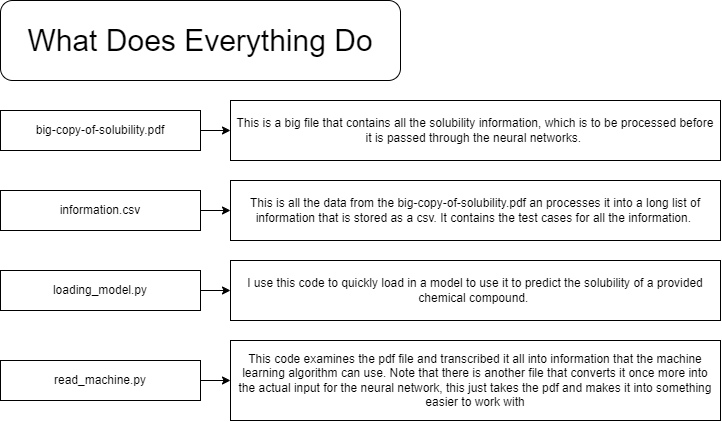

The diagram above was exported from draw.io. Its source (the exported page's mxGraphModel, read from the mxfile embedded in the PNG):
<mxGraphModel dx="971" dy="587" grid="1" gridSize="10" guides="1" tooltips="1" connect="1" arrows="1" fold="1" page="1" pageScale="1" pageWidth="850" pageHeight="1100" math="0" shadow="0">
  <root>
    <mxCell id="0" />
    <mxCell id="1" parent="0" />
    <mxCell id="2" value="What Does Everything Do" style="whiteSpace=wrap;html=1;rounded=1;fontSize=30;" parent="1" vertex="1">
      <mxGeometry x="40" y="40" width="400" height="80" as="geometry" />
    </mxCell>
    <mxCell id="5" style="edgeStyle=none;html=1;exitX=1;exitY=0.5;exitDx=0;exitDy=0;entryX=0;entryY=0.5;entryDx=0;entryDy=0;" parent="1" source="3" target="4" edge="1">
      <mxGeometry relative="1" as="geometry" />
    </mxCell>
    <mxCell id="3" value="big-copy-of-solubility.pdf" style="whiteSpace=wrap;html=1;" parent="1" vertex="1">
      <mxGeometry x="40" y="150" width="200" height="40" as="geometry" />
    </mxCell>
    <mxCell id="4" value="This is a big file that contains all the solubility information, which is to be processed before it is passed through the neural networks.&amp;nbsp;" style="whiteSpace=wrap;html=1;spacingLeft=5;spacingRight=5;" parent="1" vertex="1">
      <mxGeometry x="270" y="140" width="490" height="60" as="geometry" />
    </mxCell>
    <mxCell id="6" style="edgeStyle=none;html=1;exitX=1;exitY=0.5;exitDx=0;exitDy=0;entryX=0;entryY=0.5;entryDx=0;entryDy=0;" parent="1" source="7" target="8" edge="1">
      <mxGeometry relative="1" as="geometry" />
    </mxCell>
    <mxCell id="7" value="information.csv" style="whiteSpace=wrap;html=1;" parent="1" vertex="1">
      <mxGeometry x="40" y="230" width="200" height="40" as="geometry" />
    </mxCell>
    <mxCell id="8" value="This is all the data from the big-copy-of-solubility.pdf an processes it into a long list of information that is stored as a csv. It contains the test cases for all the information.&amp;nbsp;" style="whiteSpace=wrap;html=1;spacingLeft=5;spacingRight=5;" parent="1" vertex="1">
      <mxGeometry x="270" y="220" width="490" height="60" as="geometry" />
    </mxCell>
    <mxCell id="9" style="edgeStyle=none;html=1;exitX=1;exitY=0.5;exitDx=0;exitDy=0;entryX=0;entryY=0.5;entryDx=0;entryDy=0;" edge="1" parent="1" source="10" target="11">
      <mxGeometry relative="1" as="geometry" />
    </mxCell>
    <mxCell id="10" value="loading_model.py" style="whiteSpace=wrap;html=1;" vertex="1" parent="1">
      <mxGeometry x="40" y="310" width="200" height="40" as="geometry" />
    </mxCell>
    <mxCell id="11" value="I use this code to quickly load in a model to use it to predict the solubility of a provided chemical compound.&amp;nbsp;" style="whiteSpace=wrap;html=1;spacingLeft=5;spacingRight=5;" vertex="1" parent="1">
      <mxGeometry x="270" y="300" width="490" height="60" as="geometry" />
    </mxCell>
    <mxCell id="12" style="edgeStyle=none;html=1;exitX=1;exitY=0.5;exitDx=0;exitDy=0;entryX=0;entryY=0.5;entryDx=0;entryDy=0;" edge="1" parent="1" source="13" target="14">
      <mxGeometry relative="1" as="geometry" />
    </mxCell>
    <mxCell id="13" value="read_machine.py" style="whiteSpace=wrap;html=1;" vertex="1" parent="1">
      <mxGeometry x="40" y="400" width="200" height="40" as="geometry" />
    </mxCell>
    <mxCell id="14" value="This code examines the pdf file and transcribed it all into information that the machine learning algorithm can use. Note that there is another file that converts it once more into the actual input for the neural network, this just takes the pdf and makes it into something easier to work with" style="whiteSpace=wrap;html=1;spacingLeft=5;spacingRight=5;" vertex="1" parent="1">
      <mxGeometry x="270" y="380" width="490" height="80" as="geometry" />
    </mxCell>
  </root>
</mxGraphModel>